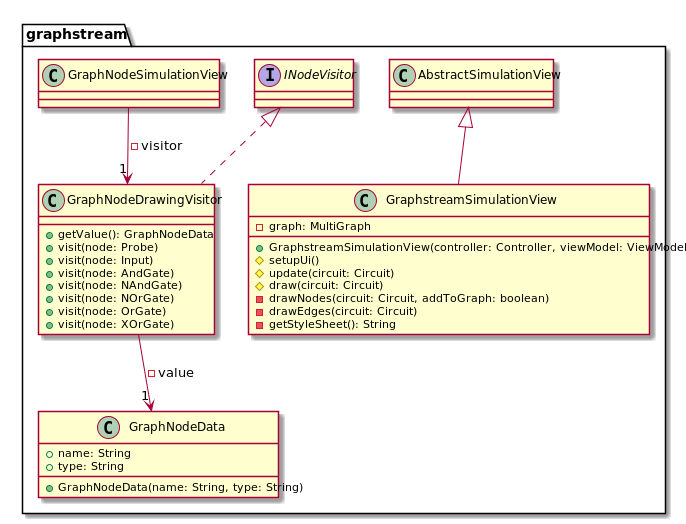

The diagram above was rendered by PlantUML. Its source (embedded in the PNG):
@startuml

package graphstream {
    class GraphNodeData {
        +name: String
        +type: String

        +GraphNodeData(name: String, type: String)
    }

    class GraphNodeDrawingVisitor implements INodeVisitor {
        +getValue(): GraphNodeData
        +visit(node: Probe)
        +visit(node: Input)
        +visit(node: AndGate)
        +visit(node: NAndGate)
        +visit(node: NOrGate)
        +visit(node: OrGate)
        +visit(node: XOrGate)
    }
    GraphNodeDrawingVisitor --> "1" GraphNodeData : -value

    class GraphstreamSimulationView extends AbstractSimulationView {
        -graph: MultiGraph

        +GraphstreamSimulationView(controller: Controller, viewModel: ViewModel)
        #setupUi()
        #update(circuit: Circuit)
        #draw(circuit: Circuit)
        -drawNodes(circuit: Circuit, addToGraph: boolean)
        -drawEdges(circuit: Circuit)
        -getStyleSheet(): String
    }
    GraphNodeSimulationView --> "1" GraphNodeDrawingVisitor : -visitor
}

@enduml